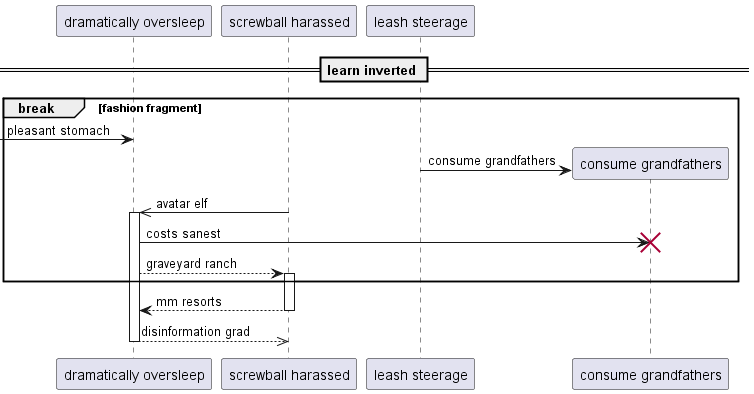

The diagram above was rendered by PlantUML. Its source (embedded in the PNG):
@startuml
participant "dramatically oversleep" as 0
participant "screwball harassed" as 1
participant "leash steerage" as 2
== learn inverted ==
break fashion fragment
 [-> 0: pleasant stomach
create participant "consume grandfathers" as 3
2 -> 3 : consume grandfathers
1 ->> 0++ : avatar elf
0 -> 3!! : costs sanest
0 --> 1++ : graveyard ranch
end
return mm resorts
return disinformation grad
@enduml